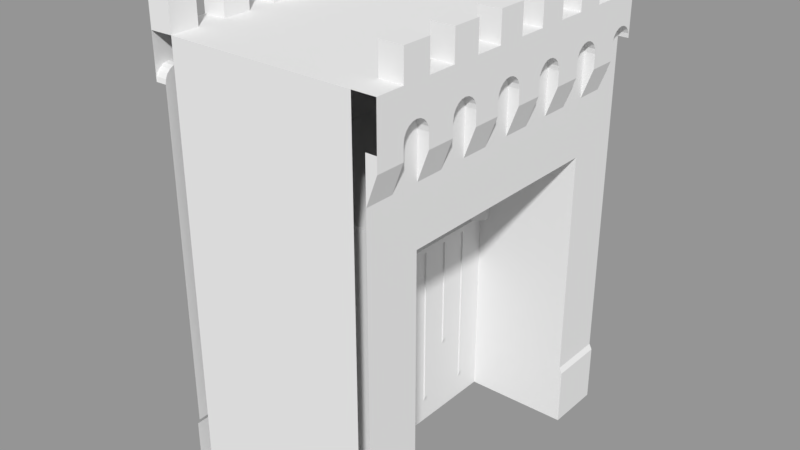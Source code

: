 # Source: Fort_WallDoor.blend  (saved by Blender 2.79.0; exported with 4.5.12 LTS)
import bpy
from mathutils import Matrix  # noqa: F401  (used for matrix-valued properties, if any)

bpy.ops.wm.read_factory_settings(use_empty=True)
scene = bpy.context.scene
scene.name = 'Scene'

# ---- collections
col_collection_1 = bpy.data.collections.new('Collection 1'); scene.collection.children.link(col_collection_1)

# ---- materials (node trees are filled in below, after node groups)
mat_fort_walldoorlm = bpy.data.materials.new('Fort_WallDoorLM')
mat_fort_walldoorlm.alpha_threshold = 0.0
mat_fort_walldoorlm.use_transparent_shadow = False
mat_fort_walldoorlm.roughness = 0.5
mat_fort_wallarchm = bpy.data.materials.new('Fort_WallArchM')
mat_fort_wallarchm.alpha_threshold = 0.0
mat_fort_wallarchm.use_transparent_shadow = False
mat_fort_wallarchm.roughness = 0.5
mat_fort_wallarchm.line_color = (0.0, 0.0, 0.0, 1.0)

# ---- material node trees

# ---- meshes
me_fort_walldoorl_001 = bpy.data.meshes.new('Fort_WallDoorL.001')
me_fort_walldoorl_001.from_pydata([(-0.1, -1.9, -1.192e-07), (-0.1, -1.9, 3.5), (-0.1, 0.1, -1.192e-07), (-0.1, 0.1, 3.5), (0.1, -1.9, -1.192e-07), (0.1, -1.9, 3.5), (0.1, 0.1, -1.192e-07), (0.1, 0.1, 3.5), (0.1, -1.9, 3.412), (0.1, 0.1, 3.412), (-0.1, 0.1, 3.412), (-0.1, -1.9, 3.412), (0.1253, -1.9, 3.5), (0.1253, -1.9, 3.412), (-0.1253, -1.9, 3.412), (-0.1253, -1.9, 3.5), (0.1253, 0.1, 3.5), (0.1253, 0.1, 3.412), (-0.1253, 0.1, 3.5), (-0.1253, 0.1, 3.412), (-0.1, -0.4302, -1.192e-07), (-0.1, -0.9302, -1.192e-07), (-0.1, -1.43, -1.192e-07), (-0.1, -1.43, 3.5), (-0.1, -0.9302, 3.5), (-0.1, -0.4302, 3.5), (0.1, -1.43, -1.192e-07), (0.1, -0.9302, -1.192e-07), (0.1, -0.4302, -1.192e-07), (0.1, -0.4302, 3.5), (0.1, -0.9302, 3.5), (0.1, -1.43, 3.5), (-0.1, -1.43, 3.412), (-0.1, -0.9302, 3.412), (-0.1, -0.4302, 3.412), (0.1, -0.4302, 3.412), (0.1, -0.9302, 3.412), (0.1, -1.43, 3.412), (-0.1253, -1.43, 3.5), (-0.1253, -0.9302, 3.5), (-0.1253, -0.4302, 3.5), (0.1253, -0.4302, 3.5), (0.1253, -0.9302, 3.5), (0.1253, -1.43, 3.5), (-0.1253, -1.43, 3.412), (-0.1253, -0.9302, 3.412), (-0.1253, -0.4302, 3.412), (0.1253, -0.4302, 3.412), (0.1253, -0.9302, 3.412), (0.1253, -1.43, 3.412), (-0.1, -0.3552, 3.5), (0.1, -0.3552, -1.192e-07), (-0.1, -0.3552, 3.412), (-0.1253, -0.3552, 3.5), (-0.1253, -0.3552, 3.412), (-0.1, -0.3552, -1.192e-07), (0.1, -0.3552, 3.5), (0.1, -0.3552, 3.412), (0.1253, -0.3552, 3.5), (0.1253, -0.3552, 3.412), (-0.1, -0.8552, -1.192e-07), (-0.1, -0.8552, 3.5), (0.1, -0.8552, -1.192e-07), (0.1, -0.8552, 3.5), (-0.1, -0.8552, 3.412), (0.1, -0.8552, 3.412), (-0.1253, -0.8552, 3.5), (0.1253, -0.8552, 3.5), (-0.1253, -0.8552, 3.412), (0.1253, -0.8552, 3.412), (-0.1, -1.355, -1.192e-07), (-0.1, -1.355, 3.5), (0.1, -1.355, -1.192e-07), (0.1, -1.355, 3.5), (-0.1, -1.355, 3.412), (0.1, -1.355, 3.412), (-0.1253, -1.355, 3.5), (0.1253, -1.355, 3.5), (-0.1253, -1.355, 3.412), (0.1253, -1.355, 3.412), (-0.1, 0.1, 1.365), (0.1, 0.1, 1.365), (-0.1, -1.9, 1.365), (0.1, -1.9, 1.365), (-0.1, -1.43, 1.365), (-0.1, -0.9302, 1.365), (-0.1, -0.4302, 1.365), (0.1, -0.4302, 1.365), (0.1, -0.9302, 1.365), (0.1, -1.43, 1.365), (0.1, -0.3552, 1.365), (-0.1, -0.3552, 1.365), (0.1, -0.8552, 1.365), (-0.1, -0.8552, 1.365), (0.1, -1.355, 1.365), (-0.1, -1.355, 1.365), (-0.1, 0.1, 0.4094), (0.1, 0.1, 0.4094), (0.1, -1.9, 0.4094), (-0.1, -1.43, 0.4094), (-0.1, -0.9302, 0.4094), (-0.1, -0.4302, 0.4094), (0.1, -0.4302, 0.4094), (0.1, -0.9302, 0.4094), (0.1, -1.43, 0.4094), (0.1, -0.3552, 0.4094), (-0.1, -0.3552, 0.4094), (0.1, -0.8552, 0.4094), (-0.1, -0.8552, 0.4094), (0.1, -1.355, 0.4094), (-0.1, -1.355, 0.4094), (-0.1, -1.9, 0.4094), (-0.1, -1.9, 0.505), (-0.1, 0.1, 0.505), (0.1, 0.1, 0.505), (0.1, -1.9, 0.505), (-0.1, -1.43, 0.505), (-0.1, -0.9302, 0.505), (-0.1, -0.4302, 0.505), (0.1, -0.4302, 0.505), (0.1, -0.9302, 0.505), (0.1, -1.43, 0.505), (0.1, -0.3552, 0.505), (-0.1, -0.3552, 0.505), (0.1, -0.8552, 0.505), (-0.1, -0.8552, 0.505), (0.1, -1.355, 0.505), (-0.1, -1.355, 0.505), (-0.1, -1.9, 1.467), (-0.1, 0.1, 1.467), (0.1, 0.1, 1.467), (0.1, -1.9, 1.467), (-0.1, -1.43, 1.467), (-0.1, -0.9302, 1.467), (-0.1, -0.4302, 1.467), (0.1, -0.4302, 1.467), (0.1, -0.9302, 1.467), (0.1, -1.43, 1.467), (0.1, -0.3552, 1.467), (-0.1, -0.3552, 1.467), (0.1, -0.8552, 1.467), (-0.1, -0.8552, 1.467), (0.1, -1.355, 1.467), (-0.1, -1.355, 1.467), (0.1253, -0.3552, 3.412), (0.1253, -0.4302, 3.412), (0.1253, -0.8552, 3.412), (0.1253, -0.9302, 3.412), (0.1253, -1.355, 3.412), (0.1253, -1.43, 3.412), (-0.1253, -0.4302, 3.412), (-0.1253, -0.3552, 3.412), (-0.1253, -0.9302, 3.412), (-0.1253, -0.8552, 3.412), (-0.1253, -1.43, 3.412), (-0.1253, -1.355, 3.412), (-0.1253, -1.43, 1.467), (-0.1253, -1.43, 1.365), (-0.1253, -0.9302, 1.467), (-0.1, -0.9302, 1.365), (-0.1253, -0.4302, 1.467), (-0.1253, -0.4302, 1.365), (0.1253, -0.4302, 1.467), (0.1253, -0.4302, 1.365), (0.1253, -0.9302, 1.467), (0.1, -0.9302, 1.365), (0.1253, -1.43, 1.467), (0.1253, -1.43, 1.365), (0.1253, -0.3552, 1.467), (0.1253, -0.3552, 1.365), (-0.1253, -0.3552, 1.467), (-0.1253, -0.3552, 1.365), (0.1253, -0.8552, 1.467), (0.1, -0.8552, 1.365), (-0.1253, -0.8552, 1.467), (-0.1, -0.8552, 1.365), (0.1253, -1.355, 1.467), (0.1253, -1.355, 1.365), (-0.1253, -1.355, 1.467), (-0.1253, -1.355, 1.365), (-0.1253, -1.43, 0.505), (-0.1, -1.43, 0.4094), (-0.1253, -0.4302, 0.505), (-0.1, -0.4302, 0.4094), (0.1253, -0.4302, 0.505), (0.1, -0.4302, 0.4094), (0.1253, -1.43, 0.505), (0.1, -1.43, 0.4094), (0.1253, -0.3552, 0.505), (0.1, -0.3552, 0.4094), (-0.1253, -0.3552, 0.505), (-0.1, -0.3552, 0.4094), (0.1253, -1.355, 0.505), (0.1, -1.355, 0.4094), (-0.1253, -1.355, 0.505), (-0.1, -1.355, 0.4094)], [], [(137, 37, 8, 131), (10, 3, 7, 9), (50, 3, 18, 53), (8, 5, 1, 11), (31, 5, 12, 43), (156, 154, 155, 178), (54, 53, 18, 19), (129, 10, 9, 130), (139, 52, 10, 129), (131, 8, 11, 128), (31, 23, 1, 5), (49, 43, 12, 13), (9, 7, 16, 17), (5, 8, 13, 12), (3, 10, 19, 18), (11, 1, 15, 14), (57, 9, 17, 59), (32, 11, 14, 44), (114, 81, 90, 122), (138, 57, 144, 168), (119, 87, 92, 124), (8, 37, 49, 13), (75, 36, 48, 79), (65, 35, 47, 69), (59, 58, 41, 47), (69, 67, 42, 48), (79, 77, 43, 49), (56, 50, 25, 29), (63, 61, 24, 30), (73, 71, 23, 31), (128, 11, 32, 132), (143, 74, 33, 133), (141, 64, 34, 134), (14, 15, 38, 44), (78, 76, 39, 45), (68, 66, 40, 46), (158, 152, 153, 174), (160, 150, 151, 170), (176, 148, 149, 166), (56, 29, 41, 58), (63, 30, 42, 67), (73, 31, 43, 77), (1, 23, 38, 15), (71, 24, 39, 76), (61, 25, 40, 66), (65, 36, 147, 146), (95, 127, 194, 179), (37, 137, 166, 149), (130, 9, 57, 138), (7, 56, 58, 16), (172, 146, 147, 164), (7, 3, 50, 56), (17, 16, 58, 59), (10, 52, 54, 19), (117, 85, 93, 125), (57, 35, 145, 144), (46, 40, 53, 54), (25, 50, 53, 40), (135, 35, 65, 140), (24, 61, 66, 39), (29, 63, 67, 41), (168, 144, 145, 162), (45, 39, 66, 68), (126, 94, 177, 192), (29, 25, 61, 63), (47, 41, 67, 69), (120, 88, 94, 126), (34, 64, 68, 46), (136, 36, 75, 142), (23, 71, 76, 38), (30, 73, 77, 42), (182, 161, 171, 190), (44, 38, 76, 78), (36, 136, 164, 147), (30, 24, 71, 73), (48, 42, 77, 79), (35, 135, 162, 145), (33, 74, 78, 45), (134, 34, 150, 160), (124, 92, 88, 120), (88, 92, 173, 165), (125, 93, 86, 118), (127, 95, 85, 117), (112, 82, 84, 116), (115, 83, 82, 112), (123, 91, 80, 113), (113, 80, 81, 114), (121, 89, 83, 115), (26, 104, 98, 4), (2, 96, 97, 6), (55, 106, 96, 2), (4, 98, 111, 0), (0, 111, 99, 22), (70, 110, 100, 21), (60, 108, 101, 20), (51, 105, 102, 28), (62, 107, 103, 27), (72, 109, 104, 26), (22, 99, 110, 70), (27, 103, 109, 72), (21, 100, 108, 60), (28, 102, 107, 62), (20, 101, 106, 55), (6, 97, 105, 51), (104, 121, 115, 98), (96, 113, 114, 97), (106, 123, 113, 96), (98, 115, 112, 111), (111, 112, 116, 99), (110, 127, 117, 100), (108, 125, 118, 101), (91, 123, 190, 171), (107, 124, 120, 103), (133, 33, 152, 158), (122, 90, 169, 188), (103, 120, 126, 109), (100, 117, 125, 108), (102, 119, 124, 107), (132, 32, 154, 156), (97, 114, 122, 105), (34, 52, 151, 150), (88, 136, 142, 94), (89, 121, 186, 167), (87, 135, 140, 92), (127, 110, 195, 194), (81, 130, 138, 90), (109, 126, 192, 193), (87, 119, 184, 163), (93, 85, 159, 175), (93, 141, 134, 86), (95, 143, 133, 85), (82, 128, 132, 84), (83, 131, 128, 82), (91, 139, 129, 80), (80, 129, 130, 81), (89, 137, 131, 83), (180, 157, 179, 194), (192, 177, 167, 186), (188, 169, 163, 184), (189, 188, 184, 185), (193, 192, 186, 187), (181, 180, 194, 195), (183, 182, 190, 191), (157, 156, 178, 179), (159, 158, 174, 175), (161, 160, 170, 171), (177, 176, 166, 167), (173, 172, 164, 165), (169, 168, 162, 163), (75, 37, 149, 148), (52, 139, 170, 151), (102, 105, 189, 185), (140, 65, 146, 172), (84, 132, 156, 157), (64, 141, 174, 153), (104, 109, 193, 187), (85, 133, 158, 159), (142, 75, 148, 176), (110, 99, 181, 195), (86, 134, 160, 161), (74, 143, 178, 155), (135, 87, 163, 162), (136, 88, 165, 164), (99, 116, 180, 181), (137, 89, 167, 166), (106, 101, 183, 191), (90, 138, 168, 169), (32, 74, 155, 154), (101, 118, 182, 183), (139, 91, 171, 170), (119, 102, 185, 184), (92, 140, 172, 173), (141, 93, 175, 174), (121, 104, 187, 186), (94, 142, 176, 177), (105, 122, 188, 189), (143, 95, 179, 178), (116, 84, 157, 180), (123, 106, 191, 190), (33, 64, 153, 152), (118, 86, 161, 182)])
me_fort_walldoorl_001.materials.append(mat_fort_walldoorlm)
me_fort_walldoorl_001.use_remesh_preserve_volume = False
me_fort_walldoorl_001.use_remesh_preserve_attributes = False
me_fort_walldoorl_001.use_mirror_vertex_groups = False
me_fort_walldoorl_001.update()
me_fort_walldoorl = bpy.data.meshes.new('Fort_WallDoorL')
me_fort_walldoorl.from_pydata([(-0.1, -1.9, -1.192e-07), (-0.1, -1.9, 3.5), (-0.1, 0.1, -1.192e-07), (-0.1, 0.1, 3.5), (0.1, -1.9, -1.192e-07), (0.1, -1.9, 3.5), (0.1, 0.1, -1.192e-07), (0.1, 0.1, 3.5), (0.1, -1.9, 3.412), (0.1, 0.1, 3.412), (-0.1, 0.1, 3.412), (-0.1, -1.9, 3.412), (0.1253, -1.9, 3.5), (0.1253, -1.9, 3.412), (-0.1253, -1.9, 3.412), (-0.1253, -1.9, 3.5), (0.1253, 0.1, 3.5), (0.1253, 0.1, 3.412), (-0.1253, 0.1, 3.5), (-0.1253, 0.1, 3.412), (-0.1, -0.4302, -1.192e-07), (-0.1, -0.9302, -1.192e-07), (-0.1, -1.43, -1.192e-07), (-0.1, -1.43, 3.5), (-0.1, -0.9302, 3.5), (-0.1, -0.4302, 3.5), (0.1, -1.43, -1.192e-07), (0.1, -0.9302, -1.192e-07), (0.1, -0.4302, -1.192e-07), (0.1, -0.4302, 3.5), (0.1, -0.9302, 3.5), (0.1, -1.43, 3.5), (-0.1, -1.43, 3.412), (-0.1, -0.9302, 3.412), (-0.1, -0.4302, 3.412), (0.1, -0.4302, 3.412), (0.1, -0.9302, 3.412), (0.1, -1.43, 3.412), (-0.1253, -1.43, 3.5), (-0.1253, -0.9302, 3.5), (-0.1253, -0.4302, 3.5), (0.1253, -0.4302, 3.5), (0.1253, -0.9302, 3.5), (0.1253, -1.43, 3.5), (-0.1253, -1.43, 3.412), (-0.1253, -0.9302, 3.412), (-0.1253, -0.4302, 3.412), (0.1253, -0.4302, 3.412), (0.1253, -0.9302, 3.412), (0.1253, -1.43, 3.412), (-0.1, -0.3552, 3.5), (0.1, -0.3552, -1.192e-07), (-0.1, -0.3552, 3.412), (-0.1253, -0.3552, 3.5), (-0.1253, -0.3552, 3.412), (-0.1, -0.3552, -1.192e-07), (0.1, -0.3552, 3.5), (0.1, -0.3552, 3.412), (0.1253, -0.3552, 3.5), (0.1253, -0.3552, 3.412), (-0.1, -0.8552, -1.192e-07), (-0.1, -0.8552, 3.5), (0.1, -0.8552, -1.192e-07), (0.1, -0.8552, 3.5), (-0.1, -0.8552, 3.412), (0.1, -0.8552, 3.412), (-0.1253, -0.8552, 3.5), (0.1253, -0.8552, 3.5), (-0.1253, -0.8552, 3.412), (0.1253, -0.8552, 3.412), (-0.1, -1.355, -1.192e-07), (-0.1, -1.355, 3.5), (0.1, -1.355, -1.192e-07), (0.1, -1.355, 3.5), (-0.1, -1.355, 3.412), (0.1, -1.355, 3.412), (-0.1253, -1.355, 3.5), (0.1253, -1.355, 3.5), (-0.1253, -1.355, 3.412), (0.1253, -1.355, 3.412), (-0.1, 0.1, 1.365), (0.1, 0.1, 1.365), (-0.1, -1.9, 1.365), (0.1, -1.9, 1.365), (-0.1, -1.43, 1.365), (-0.1, -0.9302, 1.365), (-0.1, -0.4302, 1.365), (0.1, -0.4302, 1.365), (0.1, -0.9302, 1.365), (0.1, -1.43, 1.365), (0.1, -0.3552, 1.365), (-0.1, -0.3552, 1.365), (0.1, -0.8552, 1.365), (-0.1, -0.8552, 1.365), (0.1, -1.355, 1.365), (-0.1, -1.355, 1.365), (-0.1, 0.1, 0.4094), (0.1, 0.1, 0.4094), (0.1, -1.9, 0.4094), (-0.1, -1.43, 0.4094), (-0.1, -0.9302, 0.4094), (-0.1, -0.4302, 0.4094), (0.1, -0.4302, 0.4094), (0.1, -0.9302, 0.4094), (0.1, -1.43, 0.4094), (0.1, -0.3552, 0.4094), (-0.1, -0.3552, 0.4094), (0.1, -0.8552, 0.4094), (-0.1, -0.8552, 0.4094), (0.1, -1.355, 0.4094), (-0.1, -1.355, 0.4094), (-0.1, -1.9, 0.4094), (-0.1, -1.9, 0.505), (-0.1, 0.1, 0.505), (0.1, 0.1, 0.505), (0.1, -1.9, 0.505), (-0.1, -1.43, 0.505), (-0.1, -0.9302, 0.505), (-0.1, -0.4302, 0.505), (0.1, -0.4302, 0.505), (0.1, -0.9302, 0.505), (0.1, -1.43, 0.505), (0.1, -0.3552, 0.505), (-0.1, -0.3552, 0.505), (0.1, -0.8552, 0.505), (-0.1, -0.8552, 0.505), (0.1, -1.355, 0.505), (-0.1, -1.355, 0.505), (-0.1, -1.9, 1.467), (-0.1, 0.1, 1.467), (0.1, 0.1, 1.467), (0.1, -1.9, 1.467), (-0.1, -1.43, 1.467), (-0.1, -0.9302, 1.467), (-0.1, -0.4302, 1.467), (0.1, -0.4302, 1.467), (0.1, -0.9302, 1.467), (0.1, -1.43, 1.467), (0.1, -0.3552, 1.467), (-0.1, -0.3552, 1.467), (0.1, -0.8552, 1.467), (-0.1, -0.8552, 1.467), (0.1, -1.355, 1.467), (-0.1, -1.355, 1.467), (0.1253, -0.3552, 3.412), (0.1253, -0.4302, 3.412), (0.1253, -0.8552, 3.412), (0.1253, -0.9302, 3.412), (0.1253, -1.355, 3.412), (0.1253, -1.43, 3.412), (-0.1253, -0.4302, 3.412), (-0.1253, -0.3552, 3.412), (-0.1253, -0.9302, 3.412), (-0.1253, -0.8552, 3.412), (-0.1253, -1.43, 3.412), (-0.1253, -1.355, 3.412), (-0.1253, -1.43, 1.467), (-0.1253, -1.43, 1.365), (-0.1253, -0.9302, 1.467), (-0.1, -0.9302, 1.365), (-0.1253, -0.4302, 1.467), (-0.1253, -0.4302, 1.365), (0.1253, -0.4302, 1.467), (0.1253, -0.4302, 1.365), (0.1253, -0.9302, 1.467), (0.1, -0.9302, 1.365), (0.1253, -1.43, 1.467), (0.1253, -1.43, 1.365), (0.1253, -0.3552, 1.467), (0.1253, -0.3552, 1.365), (-0.1253, -0.3552, 1.467), (-0.1253, -0.3552, 1.365), (0.1253, -0.8552, 1.467), (0.1, -0.8552, 1.365), (-0.1253, -0.8552, 1.467), (-0.1, -0.8552, 1.365), (0.1253, -1.355, 1.467), (0.1253, -1.355, 1.365), (-0.1253, -1.355, 1.467), (-0.1253, -1.355, 1.365), (-0.1253, -1.43, 0.505), (-0.1, -1.43, 0.4094), (-0.1253, -0.4302, 0.505), (-0.1, -0.4302, 0.4094), (0.1253, -0.4302, 0.505), (0.1, -0.4302, 0.4094), (0.1253, -1.43, 0.505), (0.1, -1.43, 0.4094), (0.1253, -0.3552, 0.505), (0.1, -0.3552, 0.4094), (-0.1253, -0.3552, 0.505), (-0.1, -0.3552, 0.4094), (0.1253, -1.355, 0.505), (0.1, -1.355, 0.4094), (-0.1253, -1.355, 0.505), (-0.1, -1.355, 0.4094)], [], [(137, 37, 8, 131), (10, 3, 7, 9), (50, 3, 18, 53), (8, 5, 1, 11), (31, 5, 12, 43), (156, 154, 155, 178), (54, 53, 18, 19), (129, 10, 9, 130), (139, 52, 10, 129), (131, 8, 11, 128), (31, 23, 1, 5), (49, 43, 12, 13), (9, 7, 16, 17), (5, 8, 13, 12), (3, 10, 19, 18), (11, 1, 15, 14), (57, 9, 17, 59), (32, 11, 14, 44), (114, 81, 90, 122), (138, 57, 144, 168), (119, 87, 92, 124), (8, 37, 49, 13), (75, 36, 48, 79), (65, 35, 47, 69), (59, 58, 41, 47), (69, 67, 42, 48), (79, 77, 43, 49), (56, 50, 25, 29), (63, 61, 24, 30), (73, 71, 23, 31), (128, 11, 32, 132), (143, 74, 33, 133), (141, 64, 34, 134), (14, 15, 38, 44), (78, 76, 39, 45), (68, 66, 40, 46), (158, 152, 153, 174), (160, 150, 151, 170), (176, 148, 149, 166), (56, 29, 41, 58), (63, 30, 42, 67), (73, 31, 43, 77), (1, 23, 38, 15), (71, 24, 39, 76), (61, 25, 40, 66), (65, 36, 147, 146), (95, 127, 194, 179), (37, 137, 166, 149), (130, 9, 57, 138), (7, 56, 58, 16), (172, 146, 147, 164), (7, 3, 50, 56), (17, 16, 58, 59), (10, 52, 54, 19), (117, 85, 93, 125), (57, 35, 145, 144), (46, 40, 53, 54), (25, 50, 53, 40), (135, 35, 65, 140), (24, 61, 66, 39), (29, 63, 67, 41), (168, 144, 145, 162), (45, 39, 66, 68), (126, 94, 177, 192), (29, 25, 61, 63), (47, 41, 67, 69), (120, 88, 94, 126), (34, 64, 68, 46), (136, 36, 75, 142), (23, 71, 76, 38), (30, 73, 77, 42), (182, 161, 171, 190), (44, 38, 76, 78), (36, 136, 164, 147), (30, 24, 71, 73), (48, 42, 77, 79), (35, 135, 162, 145), (33, 74, 78, 45), (134, 34, 150, 160), (124, 92, 88, 120), (88, 92, 173, 165), (125, 93, 86, 118), (127, 95, 85, 117), (112, 82, 84, 116), (115, 83, 82, 112), (123, 91, 80, 113), (113, 80, 81, 114), (121, 89, 83, 115), (26, 104, 98, 4), (2, 96, 97, 6), (55, 106, 96, 2), (4, 98, 111, 0), (0, 111, 99, 22), (70, 110, 100, 21), (60, 108, 101, 20), (51, 105, 102, 28), (62, 107, 103, 27), (72, 109, 104, 26), (22, 99, 110, 70), (27, 103, 109, 72), (21, 100, 108, 60), (28, 102, 107, 62), (20, 101, 106, 55), (6, 97, 105, 51), (104, 121, 115, 98), (96, 113, 114, 97), (106, 123, 113, 96), (98, 115, 112, 111), (111, 112, 116, 99), (110, 127, 117, 100), (108, 125, 118, 101), (91, 123, 190, 171), (107, 124, 120, 103), (133, 33, 152, 158), (122, 90, 169, 188), (103, 120, 126, 109), (100, 117, 125, 108), (102, 119, 124, 107), (132, 32, 154, 156), (97, 114, 122, 105), (34, 52, 151, 150), (88, 136, 142, 94), (89, 121, 186, 167), (87, 135, 140, 92), (127, 110, 195, 194), (81, 130, 138, 90), (109, 126, 192, 193), (87, 119, 184, 163), (93, 85, 159, 175), (93, 141, 134, 86), (95, 143, 133, 85), (82, 128, 132, 84), (83, 131, 128, 82), (91, 139, 129, 80), (80, 129, 130, 81), (89, 137, 131, 83), (180, 157, 179, 194), (192, 177, 167, 186), (188, 169, 163, 184), (189, 188, 184, 185), (193, 192, 186, 187), (181, 180, 194, 195), (183, 182, 190, 191), (157, 156, 178, 179), (159, 158, 174, 175), (161, 160, 170, 171), (177, 176, 166, 167), (173, 172, 164, 165), (169, 168, 162, 163), (75, 37, 149, 148), (52, 139, 170, 151), (102, 105, 189, 185), (140, 65, 146, 172), (84, 132, 156, 157), (64, 141, 174, 153), (104, 109, 193, 187), (85, 133, 158, 159), (142, 75, 148, 176), (110, 99, 181, 195), (86, 134, 160, 161), (74, 143, 178, 155), (135, 87, 163, 162), (136, 88, 165, 164), (99, 116, 180, 181), (137, 89, 167, 166), (106, 101, 183, 191), (90, 138, 168, 169), (32, 74, 155, 154), (101, 118, 182, 183), (139, 91, 171, 170), (119, 102, 185, 184), (92, 140, 172, 173), (141, 93, 175, 174), (121, 104, 187, 186), (94, 142, 176, 177), (105, 122, 188, 189), (143, 95, 179, 178), (116, 84, 157, 180), (123, 106, 191, 190), (33, 64, 153, 152), (118, 86, 161, 182)])
me_fort_walldoorl.materials.append(mat_fort_walldoorlm)
me_fort_walldoorl.use_remesh_preserve_volume = False
me_fort_walldoorl.use_remesh_preserve_attributes = False
me_fort_walldoorl.use_mirror_vertex_groups = False
me_fort_walldoorl.update()
me_fort_wallarch = bpy.data.meshes.new('Fort_WallArch')
me_fort_wallarch.from_pydata([(1.956, -2.0, 0.0), (1.956, -3.0, 0.0), (1.692, -2.5, 7.6), (1.692, -2.0, 8.1), (1.956, -2.0, 1.0), (1.956, -3.0, 1.0), (1.906, -2.0, 1.1), (1.906, -3.0, 1.1), (-1.975, 2.247, 6.993), (1.906, -3.0, 6.1), (1.956, -2.5, 0.0), (1.692, -2.0, 7.6), (1.956, -2.5, 1.0), (1.906, -2.5, 1.1), (1.906, -2.5, 6.1), (1.906, -2.5, 6.6), (1.906, -3.0, 6.6), (-2.153, 1.99, 6.85), (2.092, -2.5, 6.6), (2.092, -3.0, 6.6), (2.092, -2.5, 7.1), (2.092, -3.0, 7.1), (1.906, -3.0, 6.85), (2.092, -3.0, 6.85), (-1.966, 1.997, 6.85), (1.906, -2.5, 6.85), (2.092, -2.5, 6.85), (1.692, -2.5, 8.1), (1.906, -1.999, 6.85), (2.092, -1.999, 6.85), (1.906, -2.249, 6.993), (1.906, -2.499, 6.85), (2.092, -2.499, 6.85), (1.906, -2.487, 6.927), (2.092, -2.487, 6.927), (1.906, -2.451, 6.997), (2.092, -2.451, 6.997), (1.906, -2.396, 7.052), (2.092, -2.396, 7.052), (1.906, -2.326, 7.088), (2.092, -2.326, 7.088), (1.906, -2.249, 7.1), (2.092, -2.249, 7.1), (1.906, -2.172, 7.088), (2.092, -2.172, 7.088), (1.906, -2.102, 7.052), (2.092, -2.102, 7.052), (1.906, -2.047, 6.997), (2.092, -2.047, 6.997), (1.906, -2.011, 6.927), (2.092, -2.011, 6.927), (-1.771, 2.504, 8.1), (-2.17, 2.49, 6.85), (2.092, -2.5, 7.6), (2.092, -3.0, 7.6), (2.092, -2.0, 8.1), (2.092, -2.5, 8.1), (1.906, 0.5003, 6.1), (1.692, 1.0, 8.1), (1.692, 0.5003, 7.6), (1.692, 1.0, 7.6), (1.906, 0.0002661, 6.1), (-1.984, 2.497, 6.85), (1.692, -1.5, 7.6), (1.692, -0.9997, 8.1), (-2.188, 2.99, 6.85), (1.906, -2.0, 6.1), (1.692, -0.9997, 7.6), (1.906, -1.5, 6.1), (1.906, -1.5, 6.6), (1.906, -2.0, 6.6), (-2.001, 2.997, 6.85), (2.092, -1.5, 6.6), (2.092, -2.0, 6.6), (2.092, -1.5, 7.1), (2.092, -2.0, 7.1), (1.906, -2.0, 6.85), (2.092, -2.0, 6.85), (-2.188, 2.99, 7.1), (1.906, -1.5, 6.85), (2.092, -1.5, 6.85), (1.692, -1.5, 8.1), (1.906, -0.9992, 6.85), (2.092, -0.9992, 6.85), (1.906, -1.249, 6.993), (1.906, -1.499, 6.85), (2.092, -1.499, 6.85), (1.906, -1.487, 6.927), (2.092, -1.487, 6.927), (1.906, -1.451, 6.997), (2.092, -1.451, 6.997), (1.906, -1.396, 7.052), (2.092, -1.396, 7.052), (1.906, -1.326, 7.088), (2.092, -1.326, 7.088), (1.906, -1.249, 7.1), (2.092, -1.249, 7.1), (1.906, -1.172, 7.088), (2.092, -1.172, 7.088), (1.906, -1.102, 7.052), (2.092, -1.102, 7.052), (1.906, -1.047, 6.997), (2.092, -1.047, 6.997), (1.906, -1.011, 6.927), (2.092, -1.011, 6.927), (2.092, -0.9997, 7.1), (2.092, -0.9997, 7.6), (2.092, -1.5, 7.6), (2.092, -2.0, 7.6), (2.092, -0.9997, 8.1), (2.092, -1.5, 8.1), (1.692, -0.4997, 7.6), (1.692, 0.0002661, 8.1), (-2.17, 2.49, 7.1), (1.906, -0.9997, 6.1), (1.692, 0.0002661, 7.6), (1.906, -0.4997, 6.1), (1.906, -0.4997, 6.6), (1.906, -0.9997, 6.6), (-2.188, 2.99, 6.6), (2.092, -0.4997, 6.6), (2.092, -0.9997, 6.6), (2.092, -0.4997, 7.1), (-2.17, 2.49, 6.6), (1.906, -0.9997, 6.85), (2.092, -0.9997, 6.85), (-2.001, 2.997, 6.6), (1.906, -0.4997, 6.85), (2.092, -0.4997, 6.85), (1.692, -0.4997, 8.1), (1.906, 0.0007856, 6.85), (2.092, 0.0007856, 6.85), (1.906, -0.2492, 6.993), (1.906, -0.4992, 6.85), (2.092, -0.4992, 6.85), (1.906, -0.487, 6.927), (2.092, -0.487, 6.927), (1.906, -0.4515, 6.997), (2.092, -0.4515, 6.997), (1.906, -0.3962, 7.052), (2.092, -0.3962, 7.052), (1.906, -0.3265, 7.088), (2.092, -0.3265, 7.088), (1.906, -0.2492, 7.1), (2.092, -0.2492, 7.1), (1.906, -0.172, 7.088), (2.092, -0.172, 7.088), (1.906, -0.1023, 7.052), (2.092, -0.1023, 7.052), (1.906, -0.04696, 6.997), (2.092, -0.04696, 6.997), (1.906, -0.01145, 6.927), (2.092, -0.01145, 6.927), (2.092, 0.0002661, 7.1), (-1.984, 2.497, 6.6), (2.092, -0.4997, 7.6), (-1.984, 2.497, 6.1), (2.092, 0.0002661, 8.1), (2.092, -0.4997, 8.1), (1.906, 0.5003, 6.6), (1.906, 0.0002661, 6.6), (-1.984, 2.497, 1.1), (2.092, 0.5003, 6.6), (2.092, 0.0002661, 6.6), (2.092, 0.5003, 7.1), (-2.034, 2.495, 1.0), (1.906, 0.0002661, 6.85), (2.092, 0.0002661, 6.85), (-1.753, 2.005, 7.6), (1.906, 0.5003, 6.85), (2.092, 0.5003, 6.85), (1.692, 0.5003, 8.1), (1.906, 1.001, 6.85), (2.092, 1.001, 6.85), (1.906, 0.7508, 6.993), (1.906, 0.5008, 6.85), (2.092, 0.5008, 6.85), (1.906, 0.513, 6.927), (2.092, 0.513, 6.927), (1.906, 0.5485, 6.997), (2.092, 0.5485, 6.997), (1.906, 0.6038, 7.052), (2.092, 0.6038, 7.052), (1.906, 0.6735, 7.088), (2.092, 0.6735, 7.088), (1.906, 0.7508, 7.1), (2.092, 0.7508, 7.1), (1.906, 0.828, 7.088), (2.092, 0.828, 7.088), (1.906, 0.8977, 7.052), (2.092, 0.8977, 7.052), (1.906, 0.953, 6.997), (2.092, 0.953, 6.997), (1.906, 0.9885, 6.927), (2.092, 0.9885, 6.927), (-2.034, 2.495, 0.0), (-2.001, 2.997, 6.1), (2.092, 0.5003, 7.6), (2.092, 0.0002661, 7.6), (2.092, 1.0, 8.1), (2.092, 0.5003, 8.1), (1.692, 1.5, 7.6), (1.692, 2.0, 8.1), (-2.001, 2.997, 1.1), (1.906, 1.0, 6.1), (1.692, 2.0, 7.6), (1.906, 1.5, 6.1), (1.906, 1.5, 6.6), (1.906, 1.0, 6.6), (-1.966, 1.997, 1.1), (2.092, 1.5, 6.6), (2.092, 1.0, 6.6), (2.092, 1.5, 7.1), (2.092, 1.0, 7.1), (1.906, 1.0, 6.85), (2.092, 1.0, 6.85), (-2.051, 2.995, 1.0), (1.906, 1.5, 6.85), (2.092, 1.5, 6.85), (1.692, 1.5, 8.1), (1.906, 2.001, 6.85), (2.092, 2.001, 6.85), (1.906, 1.751, 6.993), (1.906, 1.501, 6.85), (2.092, 1.501, 6.85), (1.906, 1.513, 6.927), (2.092, 1.513, 6.927), (1.906, 1.549, 6.997), (2.092, 1.549, 6.997), (1.906, 1.604, 7.052), (2.092, 1.604, 7.052), (1.906, 1.674, 7.088), (2.092, 1.674, 7.088), (1.906, 1.751, 7.1), (2.092, 1.751, 7.1), (1.906, 1.828, 7.088), (2.092, 1.828, 7.088), (1.906, 1.898, 7.052), (2.092, 1.898, 7.052), (1.906, 1.953, 6.997), (2.092, 1.953, 6.997), (1.906, 1.989, 6.927), (2.092, 1.989, 6.927), (-2.016, 1.995, 1.0), (2.092, 2.0, 7.6), (2.092, 1.5, 7.6), (2.092, 1.0, 7.6), (2.092, 2.0, 8.1), (2.092, 1.5, 8.1), (1.692, 2.5, 7.6), (1.692, 3.0, 8.1), (1.906, 3.0, 6.1), (1.906, 2.0, 6.1), (1.692, 3.0, 7.6), (1.906, 2.5, 6.1), (1.906, 2.5, 6.6), (1.906, 2.0, 6.6), (1.906, 3.0, 6.6), (2.092, 2.5, 6.6), (2.092, 2.0, 6.6), (2.092, 2.5, 7.1), (2.092, 2.0, 7.1), (1.906, 2.0, 6.85), (2.092, 2.0, 6.85), (1.906, 3.0, 6.85), (1.906, 2.5, 6.85), (2.092, 2.5, 6.85), (1.692, 2.5, 8.1), (1.906, 3.001, 6.85), (2.092, 3.001, 6.85), (1.906, 2.751, 6.993), (1.906, 2.501, 6.85), (2.092, 2.501, 6.85), (1.906, 2.513, 6.927), (2.092, 2.513, 6.927), (1.906, 2.549, 6.997), (2.092, 2.549, 6.997), (1.906, 2.604, 7.052), (2.092, 2.604, 7.052), (1.906, 2.674, 7.088), (2.092, 2.674, 7.088), (1.906, 2.751, 7.1), (2.092, 2.751, 7.1), (1.906, 2.828, 7.088), (2.092, 2.828, 7.088), (1.906, 2.898, 7.052), (2.092, 2.898, 7.052), (1.906, 2.953, 6.997), (2.092, 2.953, 6.997), (1.906, 2.989, 6.927), (2.092, 2.989, 6.927), (2.092, 3.0, 7.1), (2.092, 3.0, 7.6), (2.092, 2.5, 7.6), (-1.753, 2.005, 8.1), (2.092, 3.0, 8.1), (2.092, 2.5, 8.1), (1.956, 3.0, 0.0), (1.956, 2.0, 0.0), (1.956, 3.0, 1.0), (1.956, 2.0, 1.0), (1.906, 3.0, 1.1), (1.906, 2.0, 1.1), (-1.771, 2.504, 7.6), (-2.051, 2.995, 0.0), (1.956, 2.5, 0.0), (1.956, 2.5, 1.0), (1.906, 2.5, 1.1), (-2.016, 1.995, 0.0), (-1.984, 2.496, 6.85), (-2.17, 2.49, 6.85), (-1.983, 2.484, 6.927), (-2.17, 2.478, 6.927), (-1.982, 2.449, 6.997), (-2.169, 2.442, 6.997), (-1.98, 2.393, 7.052), (-2.167, 2.387, 7.052), (-1.978, 2.324, 7.088), (-2.164, 2.317, 7.088), (-1.975, 2.247, 7.1), (-2.162, 2.24, 7.1), (-1.972, 2.169, 7.088), (-2.159, 2.163, 7.088), (-1.97, 2.1, 7.052), (-2.156, 2.093, 7.052), (-1.968, 2.044, 6.997), (-2.154, 2.038, 6.997), (-1.967, 2.009, 6.927), (-2.153, 2.002, 6.927), (-2.17, 2.49, 7.6), (-2.188, 2.99, 7.6), (-2.153, 1.991, 8.1), (-2.17, 2.49, 8.1), (-1.879, -0.5013, 6.1), (-1.648, -0.9935, 8.1), (-1.666, -0.4938, 7.6), (-1.648, -0.9935, 7.6), (-1.896, -0.001561, 6.1), (-1.736, 1.505, 7.6), (-1.718, 1.005, 8.1), (-1.966, 1.997, 6.1), (-1.718, 1.005, 7.6), (-1.949, 1.498, 6.1), (-1.949, 1.498, 6.6), (-1.966, 1.997, 6.6), (-2.135, 1.491, 6.6), (-2.153, 1.991, 6.6), (-2.135, 1.491, 7.1), (-2.153, 1.991, 7.1), (-1.966, 1.997, 6.85), (-2.153, 1.991, 6.85), (-1.949, 1.498, 6.85), (-2.135, 1.491, 6.85), (-1.736, 1.505, 8.1), (-1.931, 0.9973, 6.85), (-2.118, 0.9908, 6.85), (-1.94, 1.247, 6.993), (-1.949, 1.497, 6.85), (-2.135, 1.49, 6.85), (-1.948, 1.485, 6.927), (-2.135, 1.478, 6.927), (-1.947, 1.449, 6.997), (-2.134, 1.443, 6.997), (-1.945, 1.394, 7.052), (-2.132, 1.387, 7.052), (-1.943, 1.324, 7.088), (-2.129, 1.318, 7.088), (-1.94, 1.247, 7.1), (-2.127, 1.241, 7.1), (-1.937, 1.17, 7.088), (-2.124, 1.163, 7.088), (-1.935, 1.1, 7.052), (-2.121, 1.094, 7.052), (-1.933, 1.045, 6.997), (-2.12, 1.039, 6.997), (-1.932, 1.01, 6.927), (-2.118, 1.003, 6.927), (-2.118, 0.9913, 7.1), (-2.118, 0.9913, 7.6), (-2.135, 1.491, 7.6), (-2.153, 1.991, 7.6), (-2.118, 0.9913, 8.1), (-2.135, 1.491, 8.1), (-1.701, 0.5056, 7.6), (-1.683, 0.005879, 8.1), (-1.931, 0.9978, 6.1), (-1.683, 0.005879, 7.6), (-1.914, 0.4981, 6.1), (-1.914, 0.4981, 6.6), (-1.931, 0.9978, 6.6), (-2.1, 0.4916, 6.6), (-2.118, 0.9913, 6.6), (-2.1, 0.4916, 7.1), (-1.931, 0.9978, 6.85), (-2.118, 0.9913, 6.85), (-1.914, 0.4981, 6.85), (-2.1, 0.4916, 6.85), (-1.701, 0.5056, 8.1), (-1.896, -0.002081, 6.85), (-2.083, -0.008599, 6.85), (-1.905, 0.2478, 6.993), (-1.914, 0.4976, 6.85), (-2.1, 0.4911, 6.85), (-1.913, 0.4854, 6.927), (-2.1, 0.4789, 6.927), (-1.912, 0.4499, 6.997), (-2.099, 0.4434, 6.997), (-1.91, 0.3946, 7.052), (-2.097, 0.3881, 7.052), (-1.908, 0.325, 7.088), (-2.094, 0.3185, 7.088), (-1.905, 0.2478, 7.1), (-2.092, 0.2412, 7.1), (-1.902, 0.1706, 7.088), (-2.089, 0.164, 7.088), (-1.9, 0.1009, 7.052), (-2.087, 0.09439, 7.052), (-1.898, 0.04564, 6.997), (-2.085, 0.03912, 6.997), (-1.897, 0.01015, 6.927), (-2.083, 0.003629, 6.927), (-2.083, -0.00808, 7.1), (-2.1, 0.4916, 7.6), (-2.083, -0.00808, 8.1), (-2.1, 0.4916, 8.1), (-1.879, -0.5013, 6.6), (-1.896, -0.001561, 6.6), (-2.066, -0.5078, 6.6), (-2.083, -0.00808, 6.6), (-2.066, -0.5078, 7.1), (-1.896, -0.001561, 6.85), (-2.083, -0.00808, 6.85), (-1.879, -0.5013, 6.85), (-2.066, -0.5078, 6.85), (-1.666, -0.4938, 8.1), (-1.861, -1.001, 6.85), (-2.048, -1.008, 6.85), (-1.87, -0.7516, 6.993), (-1.879, -0.5018, 6.85), (-2.066, -0.5083, 6.85), (-1.878, -0.514, 6.927), (-2.065, -0.5205, 6.927), (-1.877, -0.5495, 6.997), (-2.064, -0.556, 6.997), (-1.875, -0.6048, 7.052), (-2.062, -0.6113, 7.052), (-1.873, -0.6744, 7.088), (-2.06, -0.6809, 7.088), (-1.87, -0.7516, 7.1), (-2.057, -0.7581, 7.1), (-1.867, -0.8288, 7.088), (-2.054, -0.8353, 7.088), (-1.865, -0.8985, 7.052), (-2.052, -0.905, 7.052), (-1.863, -0.9538, 6.997), (-2.05, -0.9603, 6.997), (-1.862, -0.9892, 6.927), (-2.049, -0.9958, 6.927), (-2.066, -0.5078, 7.6), (-2.083, -0.00808, 7.6), (-2.048, -1.007, 8.1), (-2.066, -0.5078, 8.1), (-1.631, -1.493, 7.6), (-1.613, -1.993, 8.1), (-1.861, -1.001, 6.1), (-1.613, -1.993, 7.6), (-1.844, -1.501, 6.1), (-1.844, -1.501, 6.6), (-1.861, -1.001, 6.6), (-2.031, -1.507, 6.6), (-2.048, -1.007, 6.6), (-2.031, -1.507, 7.1), (-2.048, -1.007, 7.1), (-1.861, -1.001, 6.85), (-2.048, -1.007, 6.85), (-1.844, -1.501, 6.85), (-2.031, -1.507, 6.85), (-1.631, -1.493, 8.1), (-1.827, -2.001, 6.85), (-2.013, -2.007, 6.85), (-1.835, -1.751, 6.993), (-1.844, -1.501, 6.85), (-2.031, -1.508, 6.85), (-1.844, -1.513, 6.927), (-2.03, -1.52, 6.927), (-1.842, -1.549, 6.997), (-2.029, -1.555, 6.997), (-1.84, -1.604, 7.052), (-2.027, -1.611, 7.052), (-1.838, -1.674, 7.088), (-2.025, -1.68, 7.088), (-1.835, -1.751, 7.1), (-2.022, -1.758, 7.1), (-1.833, -1.828, 7.088), (-2.019, -1.835, 7.088), (-1.83, -1.898, 7.052), (-2.017, -1.904, 7.052), (-1.828, -1.953, 6.997), (-2.015, -1.96, 6.997), (-1.827, -1.989, 6.927), (-2.014, -1.995, 6.927), (-2.013, -2.007, 7.6), (-2.031, -1.507, 7.6), (-2.048, -1.007, 7.6), (-2.013, -2.007, 8.1), (-2.031, -1.507, 8.1), (-1.596, -2.493, 7.6), (-1.579, -2.992, 8.1), (-1.792, -3.0, 6.1), (-1.827, -2.0, 6.1), (-1.579, -2.992, 7.6), (-1.809, -2.5, 6.1), (-1.809, -2.5, 6.6), (-1.827, -2.0, 6.6), (-1.792, -3.0, 6.6), (-1.996, -2.507, 6.6), (-2.013, -2.007, 6.6), (-1.996, -2.507, 7.1), (-2.013, -2.007, 7.1), (-1.827, -2.0, 6.85), (-2.013, -2.007, 6.85), (-1.792, -3.0, 6.85), (-1.809, -2.5, 6.85), (-1.996, -2.507, 6.85), (-1.596, -2.493, 8.1), (-1.792, -3.0, 6.85), (-1.978, -3.007, 6.85), (-1.8, -2.75, 6.993), (-1.809, -2.501, 6.85), (-1.996, -2.507, 6.85), (-1.809, -2.513, 6.927), (-1.995, -2.519, 6.927), (-1.807, -2.548, 6.997), (-1.994, -2.555, 6.997), (-1.805, -2.604, 7.052), (-1.992, -2.61, 7.052), (-1.803, -2.673, 7.088), (-1.99, -2.68, 7.088), (-1.8, -2.75, 7.1), (-1.987, -2.757, 7.1), (-1.798, -2.828, 7.088), (-1.984, -2.834, 7.088), (-1.795, -2.897, 7.052), (-1.982, -2.904, 7.052), (-1.793, -2.953, 6.997), (-1.98, -2.959, 6.997), (-1.792, -2.988, 6.927), (-1.979, -2.995, 6.927), (-1.978, -3.006, 7.1), (-1.978, -3.006, 7.6), (-1.996, -2.507, 7.6), (-1.978, -3.006, 8.1), (-1.996, -2.507, 8.1), (-1.842, -3.001, 0.0), (-1.877, -2.002, 0.0), (-1.842, -3.001, 1.0), (-1.877, -2.002, 1.0), (-1.792, -3.0, 1.1), (-1.827, -2.0, 1.1), (-1.859, -2.502, 0.0), (-1.859, -2.502, 1.0), (-1.809, -2.5, 1.1), (1.906, 2.0, 5.1), (1.906, 3.0, 5.1), (1.906, 2.5, 5.1), (-1.984, 2.497, 5.1), (-2.001, 2.997, 5.1), (-1.966, 1.997, 5.1), (1.906, -3.0, 5.1), (1.906, -2.5, 5.1), (1.906, -2.0, 5.1), (-1.827, -2.0, 5.1), (-1.792, -3.0, 5.1), (-1.809, -2.5, 5.1), (1.906, -3.0, 3.5), (1.906, -2.5, 3.5), (1.906, -2.0, 3.5), (-1.827, -2.0, 3.5), (-1.792, -3.0, 3.5), (-1.809, -2.5, 3.5), (1.906, 2.0, 3.5), (1.906, 3.0, 3.5), (1.906, 2.5, 3.5), (-1.984, 2.497, 3.5), (-2.001, 2.997, 3.5), (-1.966, 1.997, 3.5), (1.906, -3.0, 3.776), (1.906, -2.5, 3.776), (1.906, -2.0, 3.776), (-1.827, -2.0, 3.776), (-1.792, -3.0, 3.776), (-1.809, -2.5, 3.776), (1.906, 2.0, 3.776), (1.906, 3.0, 3.776), (1.906, 2.5, 3.776), (-1.984, 2.497, 3.776), (-2.001, 2.997, 3.776), (-1.966, 1.997, 3.776), (-0.08693, -2.001, 1.0), (0.1047, -2.001, 1.0), (-0.08445, -2.0, 1.1), (0.1022, -2.0, 1.1), (-0.08445, -2.0, 5.1), (0.1022, -2.0, 5.1), (-0.08445, 1.999, 5.1), (0.1022, 1.999, 5.1), (-0.08693, 1.998, 1.0), (0.1047, 1.998, 1.0), (-0.08693, 1.998, 0.0), (0.1047, 1.998, 0.0), (-0.2785, 1.998, 0.0), (-0.2785, 1.998, 1.0), (-0.2711, 1.999, 5.1), (-0.2711, -2.0, 5.1), (-0.2711, -2.0, 1.1), (-0.2785, -2.001, 1.0), (-0.2785, -2.001, 0.0), (-0.2711, -2.0, 3.5), (-0.2711, 1.999, 3.5), (-0.2711, -2.0, 3.776), (-0.2711, 1.999, 3.776), (-0.2711, 1.999, 1.1), (0.2888, 1.999, 1.1), (0.2963, 1.998, 0.0), (0.2963, 1.998, 1.0), (0.2888, 1.999, 5.1), (0.2888, -2.0, 5.1), (0.2888, -2.0, 1.1), (0.2963, -2.001, 1.0), (0.2963, -2.001, 0.0), (0.2888, -2.0, 3.5), (0.2888, 1.999, 3.5), (0.2888, -2.0, 3.776), (0.2888, 1.999, 3.776), (0.1047, -2.001, 0.0), (-0.08693, -2.001, 0.0), (0.1022, -2.0, 3.5), (-0.08445, -2.0, 3.5), (0.1022, 1.999, 3.5), (-0.08445, 1.999, 3.5), (-0.08445, 1.999, 1.1), (0.1022, 1.999, 1.1), (0.1022, -2.0, 5.1), (-0.08445, -2.0, 5.1), (0.2888, -2.0, 5.1), (0.1022, 1.999, 5.1), (-0.08445, 1.999, 5.1), (0.2888, 1.999, 5.1), (0.1022, 1.731, 3.776), (-0.08445, 1.731, 3.776), (0.2888, 1.905, 3.776), (0.1022, -1.732, 3.776), (-0.08445, -1.732, 3.776), (0.2888, -1.906, 3.776), (0.1022, 1.731, 3.5), (-0.08445, 1.731, 3.5), (0.2888, 1.905, 3.5), (0.1022, -1.732, 3.5), (-0.08445, -1.732, 3.5), (0.2888, -1.906, 3.5), (-0.2711, 1.999, 5.1), (-0.2711, -2.0, 5.1), (-0.2711, -1.906, 3.5), (-0.2711, 1.905, 3.5), (-0.2711, -1.906, 3.776), (-0.2711, 1.905, 3.776), (1.692, -3.0, 7.6), (-1.771, 2.99, 7.6), (1.692, 3.0, 0.0), (-1.579, -2.992, 0.0), (1.692, -3.0, 0.0), (-1.771, 2.99, 0.0)], [], [(53, 56, 27, 2), (10, 12, 5, 1), (12, 4, 6, 13), (569, 570, 66, 14), (568, 569, 14, 9), (5, 12, 13, 7), (0, 4, 12, 10), (21, 20, 53, 54), (23, 26, 20, 21), (16, 9, 19), (9, 14, 18, 19), (14, 66, 70, 15), (14, 15, 18), (18, 15, 25, 26), (16, 19, 23, 22), (15, 70, 76, 25), (19, 18, 26, 23), (43, 41, 30), (45, 43, 30), (47, 45, 30), (49, 47, 30), (33, 31, 30), (28, 49, 30), (35, 33, 30), (37, 35, 30), (39, 37, 30), (41, 39, 30), (31, 33, 34, 32), (33, 35, 36, 34), (35, 37, 38, 36), (37, 39, 40, 38), (39, 41, 42, 40), (41, 43, 44, 42), (43, 45, 46, 44), (45, 47, 48, 46), (20, 40, 42), (47, 49, 50, 48), (49, 28, 29, 50), (76, 28, 30, 31, 25), (20, 38, 40), (36, 38, 20), (36, 20, 34), (20, 26, 34), (44, 75, 42), (44, 46, 75), (46, 48, 75), (48, 50, 75), (50, 29, 75), (20, 42, 53), (42, 75, 108, 53), (53, 108, 55, 56), (55, 108, 11, 3), (107, 110, 81, 63), (75, 74, 107, 108), (77, 80, 74, 75), (70, 66, 73), (66, 68, 72, 73), (68, 114, 118, 69), (68, 69, 72), (72, 69, 79, 80), (70, 73, 77, 76), (69, 118, 124, 79), (73, 72, 80, 77), (97, 95, 84), (99, 97, 84), (101, 99, 84), (103, 101, 84), (87, 85, 84), (82, 103, 84), (89, 87, 84), (91, 89, 84), (93, 91, 84), (95, 93, 84), (85, 87, 88, 86), (87, 89, 90, 88), (89, 91, 92, 90), (91, 93, 94, 92), (93, 95, 96, 94), (95, 97, 98, 96), (97, 99, 100, 98), (99, 101, 102, 100), (74, 94, 96), (101, 103, 104, 102), (103, 82, 83, 104), (124, 82, 84, 85, 79), (74, 92, 94), (90, 92, 74), (90, 74, 88), (74, 80, 88), (98, 105, 96), (98, 100, 105), (100, 102, 105), (102, 104, 105), (104, 83, 105), (74, 96, 107), (96, 105, 106, 107), (107, 106, 109, 110), (109, 106, 67, 64), (155, 158, 129, 111), (105, 122, 155, 106), (125, 128, 122, 105), (118, 114, 121), (114, 116, 120, 121), (116, 61, 160, 117), (116, 117, 120), (120, 117, 127, 128), (118, 121, 125, 124), (117, 160, 166, 127), (121, 120, 128, 125), (145, 143, 132), (147, 145, 132), (149, 147, 132), (151, 149, 132), (135, 133, 132), (130, 151, 132), (137, 135, 132), (139, 137, 132), (141, 139, 132), (143, 141, 132), (133, 135, 136, 134), (135, 137, 138, 136), (137, 139, 140, 138), (139, 141, 142, 140), (141, 143, 144, 142), (143, 145, 146, 144), (145, 147, 148, 146), (147, 149, 150, 148), (122, 142, 144), (149, 151, 152, 150), (151, 130, 131, 152), (166, 130, 132, 133, 127), (122, 140, 142), (138, 140, 122), (138, 122, 136), (122, 128, 136), (146, 153, 144), (146, 148, 153), (148, 150, 153), (150, 152, 153), (152, 131, 153), (122, 144, 155), (144, 153, 198, 155), (155, 198, 157, 158), (157, 198, 115, 112), (197, 200, 171, 59), (153, 164, 197, 198), (167, 170, 164, 153), (160, 61, 163), (61, 57, 162, 163), (57, 204, 208, 159), (57, 159, 162), (162, 159, 169, 170), (160, 163, 167, 166), (159, 208, 214, 169), (163, 162, 170, 167), (187, 185, 174), (189, 187, 174), (191, 189, 174), (193, 191, 174), (177, 175, 174), (172, 193, 174), (179, 177, 174), (181, 179, 174), (183, 181, 174), (185, 183, 174), (175, 177, 178, 176), (177, 179, 180, 178), (179, 181, 182, 180), (181, 183, 184, 182), (183, 185, 186, 184), (185, 187, 188, 186), (187, 189, 190, 188), (189, 191, 192, 190), (164, 184, 186), (191, 193, 194, 192), (193, 172, 173, 194), (214, 172, 174, 175, 169), (164, 182, 184), (180, 182, 164), (180, 164, 178), (164, 170, 178), (188, 213, 186), (188, 190, 213), (190, 192, 213), (192, 194, 213), (194, 173, 213), (164, 186, 197), (186, 213, 246, 197), (197, 246, 199, 200), (199, 246, 60, 58), (245, 248, 219, 201), (213, 212, 245, 246), (215, 218, 212, 213), (208, 204, 211), (204, 206, 210, 211), (206, 252, 256, 207), (206, 207, 210), (210, 207, 217, 218), (208, 211, 215, 214), (207, 256, 262, 217), (211, 210, 218, 215), (235, 233, 222), (237, 235, 222), (239, 237, 222), (241, 239, 222), (225, 223, 222), (220, 241, 222), (227, 225, 222), (229, 227, 222), (231, 229, 222), (233, 231, 222), (223, 225, 226, 224), (225, 227, 228, 226), (227, 229, 230, 228), (229, 231, 232, 230), (231, 233, 234, 232), (233, 235, 236, 234), (235, 237, 238, 236), (237, 239, 240, 238), (212, 232, 234), (239, 241, 242, 240), (241, 220, 221, 242), (262, 220, 222, 223, 217), (212, 230, 232), (228, 230, 212), (228, 212, 226), (212, 218, 226), (236, 261, 234), (236, 238, 261), (238, 240, 261), (240, 242, 261), (242, 221, 261), (212, 234, 245), (234, 261, 244, 245), (245, 244, 247, 248), (247, 244, 205, 202), (293, 296, 267, 249), (261, 260, 293, 244), (263, 266, 260, 261), (256, 252, 259), (252, 254, 258, 259), (254, 251, 257, 255), (254, 255, 258), (258, 255, 265, 266), (256, 259, 263, 262), (255, 257, 264, 265), (259, 258, 266, 263), (283, 281, 270), (285, 283, 270), (287, 285, 270), (289, 287, 270), (273, 271, 270), (268, 289, 270), (275, 273, 270), (277, 275, 270), (279, 277, 270), (281, 279, 270), (271, 273, 274, 272), (273, 275, 276, 274), (275, 277, 278, 276), (277, 279, 280, 278), (279, 281, 282, 280), (281, 283, 284, 282), (283, 285, 286, 284), (285, 287, 288, 286), (260, 280, 282), (287, 289, 290, 288), (289, 268, 269, 290), (264, 268, 270, 271, 265), (260, 278, 280), (276, 278, 260), (276, 260, 274), (260, 266, 274), (284, 291, 282), (284, 286, 291), (286, 288, 291), (288, 290, 291), (290, 269, 291), (260, 282, 293), (282, 291, 292, 293), (293, 292, 295, 296), (295, 292, 253, 250), (305, 306, 300, 298), (306, 299, 301, 307), (564, 563, 251, 254), (562, 564, 254, 252), (300, 306, 307, 302), (297, 299, 306, 305), (329, 332, 51, 303), (195, 165, 216, 304), (165, 243, 209, 161), (565, 567, 340, 156), (566, 565, 156, 196), (216, 165, 161, 203), (308, 243, 165, 195), (78, 113, 329, 330), (65, 52, 113, 78), (126, 196, 119), (196, 156, 123, 119), (156, 340, 344, 154), (156, 154, 123), (123, 154, 62, 52), (126, 119, 65, 71), (154, 344, 349, 62), (119, 123, 52, 65), (321, 319, 8), (323, 321, 8), (325, 323, 8), (327, 325, 8), (311, 309, 8), (24, 327, 8), (313, 311, 8), (315, 313, 8), (317, 315, 8), (319, 317, 8), (309, 311, 312, 310), (311, 313, 314, 312), (313, 315, 316, 314), (315, 317, 318, 316), (317, 319, 320, 318), (319, 321, 322, 320), (321, 323, 324, 322), (323, 325, 326, 324), (113, 318, 320), (325, 327, 328, 326), (327, 24, 17, 328), (349, 24, 8, 309, 62), (113, 316, 318), (314, 316, 113), (314, 113, 312), (113, 52, 312), (322, 348, 320), (322, 324, 348), (324, 326, 348), (326, 328, 348), (328, 17, 348), (113, 320, 329), (320, 348, 380, 329), (329, 380, 331, 332), (331, 380, 168, 294), (379, 382, 353, 338), (348, 347, 379, 380), (350, 352, 347, 348), (344, 340, 346), (340, 342, 345, 346), (342, 385, 389, 343), (342, 343, 345), (345, 343, 351, 352), (344, 346, 350, 349), (343, 389, 393, 351), (346, 345, 352, 350), (369, 367, 356), (371, 369, 356), (373, 371, 356), (375, 373, 356), (359, 357, 356), (354, 375, 356), (361, 359, 356), (363, 361, 356), (365, 363, 356), (367, 365, 356), (357, 359, 360, 358), (359, 361, 362, 360), (361, 363, 364, 362), (363, 365, 366, 364), (365, 367, 368, 366), (367, 369, 370, 368), (369, 371, 372, 370), (371, 373, 374, 372), (347, 366, 368), (373, 375, 376, 374), (375, 354, 355, 376), (393, 354, 356, 357, 351), (347, 364, 366), (362, 364, 347), (362, 347, 360), (347, 352, 360), (370, 377, 368), (370, 372, 377), (372, 374, 377), (374, 376, 377), (376, 355, 377), (347, 368, 379), (368, 377, 378, 379), (379, 378, 381, 382), (381, 378, 341, 339), (422, 424, 397, 383), (377, 392, 422, 378), (394, 396, 392, 377), (389, 385, 391), (385, 387, 390, 391), (387, 337, 426, 388), (387, 388, 390), (390, 388, 395, 396), (389, 391, 394, 393), (388, 426, 430, 395), (391, 390, 396, 394), (413, 411, 400), (415, 413, 400), (417, 415, 400), (419, 417, 400), (403, 401, 400), (398, 419, 400), (405, 403, 400), (407, 405, 400), (409, 407, 400), (411, 409, 400), (401, 403, 404, 402), (403, 405, 406, 404), (405, 407, 408, 406), (407, 409, 410, 408), (409, 411, 412, 410), (411, 413, 414, 412), (413, 415, 416, 414), (415, 417, 418, 416), (392, 410, 412), (417, 419, 420, 418), (419, 398, 399, 420), (430, 398, 400, 401, 395), (392, 408, 410), (406, 408, 392), (406, 392, 404), (392, 396, 404), (414, 421, 412), (414, 416, 421), (416, 418, 421), (418, 420, 421), (420, 399, 421), (392, 412, 422), (412, 421, 459, 422), (422, 459, 423, 424), (423, 459, 386, 384), (458, 461, 434, 335), (421, 429, 458, 459), (431, 433, 429, 421), (426, 337, 428), (337, 333, 427, 428), (333, 464, 468, 425), (333, 425, 427), (427, 425, 432, 433), (426, 428, 431, 430), (425, 468, 473, 432), (428, 427, 433, 431), (450, 448, 437), (452, 450, 437), (454, 452, 437), (456, 454, 437), (440, 438, 437), (435, 456, 437), (442, 440, 437), (444, 442, 437), (446, 444, 437), (448, 446, 437), (438, 440, 441, 439), (440, 442, 443, 441), (442, 444, 445, 443), (444, 446, 447, 445), (446, 448, 449, 447), (448, 450, 451, 449), (450, 452, 453, 451), (452, 454, 455, 453), (429, 447, 449), (454, 456, 457, 455), (456, 435, 436, 457), (473, 435, 437, 438, 432), (429, 445, 447), (443, 445, 429), (443, 429, 441), (429, 433, 441), (451, 472, 449), (451, 453, 472), (453, 455, 472), (455, 457, 472), (457, 436, 472), (429, 449, 458), (449, 472, 503, 458), (458, 503, 460, 461), (460, 503, 336, 334), (502, 505, 477, 462), (472, 471, 502, 503), (474, 476, 471, 472), (468, 464, 470), (464, 466, 469, 470), (466, 509, 513, 467), (466, 467, 469), (469, 467, 475, 476), (468, 470, 474, 473), (467, 513, 519, 475), (470, 469, 476, 474), (493, 491, 480), (495, 493, 480), (497, 495, 480), (499, 497, 480), (483, 481, 480), (478, 499, 480), (485, 483, 480), (487, 485, 480), (489, 487, 480), (491, 489, 480), (481, 483, 484, 482), (483, 485, 486, 484), (485, 487, 488, 486), (487, 489, 490, 488), (489, 491, 492, 490), (491, 493, 494, 492), (493, 495, 496, 494), (495, 497, 498, 496), (471, 490, 492), (497, 499, 500, 498), (499, 478, 479, 500), (519, 478, 480, 481, 475), (471, 488, 490), (486, 488, 471), (486, 471, 484), (471, 476, 484), (494, 518, 492), (494, 496, 518), (496, 498, 518), (498, 500, 518), (500, 479, 518), (471, 492, 502), (492, 518, 501, 502), (502, 501, 504, 505), (504, 501, 465, 463), (550, 552, 524, 506), (518, 517, 550, 501), (520, 523, 517, 518), (513, 509, 516), (509, 511, 515, 516), (511, 508, 514, 512), (511, 512, 515), (515, 512, 522, 523), (513, 516, 520, 519), (512, 514, 521, 522), (516, 515, 523, 520), (540, 538, 527), (542, 540, 527), (544, 542, 527), (546, 544, 527), (530, 528, 527), (525, 546, 527), (532, 530, 527), (534, 532, 527), (536, 534, 527), (538, 536, 527), (528, 530, 531, 529), (530, 532, 533, 531), (532, 534, 535, 533), (534, 536, 537, 535), (536, 538, 539, 537), (538, 540, 541, 539), (540, 542, 543, 541), (542, 544, 545, 543), (517, 537, 539), (544, 546, 547, 545), (546, 525, 526, 547), (521, 525, 527, 528, 522), (517, 535, 537), (533, 535, 517), (533, 517, 531), (517, 523, 531), (541, 548, 539), (541, 543, 548), (543, 545, 548), (545, 547, 548), (547, 526, 548), (517, 539, 550), (539, 548, 549, 550), (550, 549, 551, 552), (551, 549, 510, 507), (559, 560, 556, 554), (560, 555, 557, 561), (573, 572, 508, 511), (571, 573, 511, 509), (556, 560, 561, 558), (553, 555, 560, 559), (611, 243, 308, 610), (622, 624, 300, 302), (592, 594, 564, 562), (594, 593, 563, 564), (596, 595, 565, 566), (595, 597, 567, 565), (586, 587, 569, 568), (587, 588, 570, 569), (589, 591, 573, 571), (591, 590, 572, 573), (66, 570, 68), (68, 570, 114), (114, 570, 116), (116, 570, 61), (252, 206, 562), (204, 562, 206), (57, 562, 204), (61, 562, 57), (570, 562, 61), (509, 466, 571), (464, 571, 466), (333, 571, 464), (337, 571, 333), (340, 567, 342), (342, 567, 385), (385, 567, 387), (387, 567, 337), (571, 337, 567), (633, 592, 562, 625), (612, 613, 571, 567), (617, 614, 558, 577), (614, 615, 556, 558), (615, 616, 554, 556), (619, 617, 577, 589), (561, 557, 578, 579), (558, 561, 579, 577), (13, 6, 576, 575), (7, 13, 575, 574), (622, 302, 580, 631), (161, 209, 585, 583), (203, 161, 583, 584), (307, 301, 581, 582), (302, 307, 582, 580), (613, 619, 589, 571), (579, 578, 590, 591), (577, 579, 591, 589), (575, 576, 588, 587), (574, 575, 587, 586), (631, 580, 592, 633), (583, 585, 597, 595), (584, 583, 595, 596), (582, 581, 593, 594), (580, 582, 594, 592), (633, 625, 647, 650), (641, 622, 631, 638), (625, 605, 645, 647), (635, 616, 615, 598), (598, 615, 614, 600), (600, 614, 617, 637), (602, 613, 612, 604), (612, 620, 665, 660), (607, 606, 608, 609), (624, 607, 609, 623), (605, 604, 646, 645), (209, 243, 611, 621), (597, 620, 612, 567), (209, 621, 618, 585), (585, 618, 620, 597), (631, 633, 650, 656), (630, 636, 657, 659), (603, 626, 644, 642), (626, 632, 653, 644), (640, 606, 607, 641), (621, 611, 606, 640), (636, 637, 658, 657), (300, 624, 623, 298), (562, 570, 626, 625), (576, 6, 627, 630), (6, 4, 628, 627), (4, 0, 629, 628), (588, 576, 630, 632), (570, 588, 632, 626), (602, 603, 642, 643), (613, 602, 643, 661), (641, 607, 624, 622), (606, 611, 610, 608), (632, 630, 659, 653), (626, 603, 605, 625), (603, 602, 604, 605), (627, 601, 636, 630), (601, 600, 637, 636), (628, 599, 601, 627), (599, 598, 600, 601), (629, 634, 599, 628), (634, 635, 598, 599), (621, 640, 639, 618), (640, 641, 638, 639), (649, 648, 645, 646), (651, 652, 643, 642), (648, 650, 647, 645), (663, 655, 649, 665), (665, 649, 646, 660), (653, 651, 642, 644), (657, 658, 652, 651), (659, 657, 651, 653), (655, 654, 648, 649), (652, 664, 661, 643), (658, 662, 664, 652), (654, 656, 650, 648), (637, 617, 662, 658), (620, 618, 663, 665), (618, 639, 655, 663), (619, 613, 661, 664), (639, 638, 654, 655), (604, 612, 660, 646), (617, 619, 664, 662), (638, 631, 656, 654), (510, 666, 2, 506), (524, 507, 510, 506), (552, 551, 507, 524), (501, 550, 506, 465), (462, 336, 503, 502), (335, 386, 459, 458), (378, 422, 383, 341), (338, 168, 380, 379), (667, 330, 329, 303), (505, 504, 463, 477), (461, 460, 334, 434), (424, 423, 384, 397), (382, 381, 339, 353), (294, 51, 332, 331), (477, 463, 465, 462), (434, 334, 336, 335), (397, 384, 386, 383), (353, 339, 341, 338), (168, 303, 51, 294), (2, 666, 54, 53), (63, 11, 108, 107), (106, 155, 111, 67), (59, 115, 198, 197), (201, 60, 246, 245), (244, 293, 249, 205), (56, 55, 3, 27), (110, 109, 64, 81), (158, 157, 112, 129), (200, 199, 58, 171), (248, 247, 202, 219), (296, 295, 250, 267), (27, 3, 11, 2), (81, 64, 67, 63), (129, 112, 115, 111), (171, 58, 60, 59), (219, 202, 205, 201), (267, 250, 253, 249), (2, 11, 465, 506), (465, 11, 63, 462), (336, 462, 63, 67), (335, 336, 67, 111), (386, 335, 111, 115), (386, 115, 59, 383), (341, 383, 59, 60), (341, 60, 201, 338), (168, 338, 201, 205), (303, 168, 205, 249), (667, 303, 249, 253), (667, 253, 668, 671), (666, 510, 669, 670)])
me_fort_wallarch.materials.append(mat_fort_wallarchm)
me_fort_wallarch.use_remesh_preserve_volume = False
me_fort_wallarch.use_remesh_preserve_attributes = False
me_fort_wallarch.use_mirror_vertex_groups = False
me_fort_wallarch.update()

# ---- objects
ob_fort_walldoorl_001 = bpy.data.objects.new('Fort_WallDoorL.001', me_fort_walldoorl_001)
ob_fort_walldoorl = bpy.data.objects.new('Fort_WallDoorL', me_fort_walldoorl)
ob_fort_wallarch = bpy.data.objects.new('Fort_WallArch', me_fort_wallarch)

# ---- transforms, parenting, visibility, modifiers, constraints
ob_fort_walldoorl_001.location = (0.0, 1.9, 0.0)
ob_fort_walldoorl_001.lineart.crease_threshold = 0.0
ob_fort_walldoorl.location = (0.0, -1.902, 1.192e-07)
ob_fort_walldoorl.rotation_euler = (0.0, 0.0, 3.142)
ob_fort_walldoorl.lineart.crease_threshold = 0.0
ob_fort_wallarch.location = (-0.002159, -2.98e-08, 0.0)
ob_fort_wallarch.lock_rotations_4d = False
ob_fort_wallarch.empty_display_type = 'ARROWS'
ob_fort_wallarch.lineart.crease_threshold = 0.0

# ---- collection membership
col_collection_1.objects.link(ob_fort_walldoorl_001)
col_collection_1.objects.link(ob_fort_walldoorl)
col_collection_1.objects.link(ob_fort_wallarch)

# ---- scene / render settings (as saved in the file)
scene.frame_start = 1; scene.frame_end = 250; scene.frame_set(1)
scene.render.engine = 'BLENDER_EEVEE_NEXT'
scene.render.resolution_percentage = 50
scene.render.dither_intensity = 0.0
scene.cycles.use_denoising = False
scene.cycles.samples = 128
scene.cycles.sampling_pattern = 'TABULATED_SOBOL'
scene.cycles.light_sampling_threshold = 0.0
scene.cycles.use_adaptive_sampling = False
scene.cycles.use_light_tree = False
scene.cycles.blur_glossy = 0.0
scene.cycles.sample_clamp_indirect = 0.0
scene.view_settings.view_transform = 'Standard'
bpy.context.view_layer.update()

# ---- added for rendering (the .blend has no active camera and no usable light): camera, sun + grey world if the file has none
cam_auto = bpy.data.cameras.new('AutoCamera')
cam_auto.lens = 50.0
cam_auto.sensor_width = 36.0
cam_auto.clip_end = 1000.0
ob_auto_camera = bpy.data.objects.new('AutoCamera', cam_auto)
scene.collection.objects.link(ob_auto_camera)
ob_auto_camera.location = (10.0864, -12.1664, 12.1589)
ob_auto_camera.rotation_euler = (1.09748, -7.21219e-08, 0.694738)
scene.camera = ob_auto_camera
light_auto_sun = bpy.data.lights.new('AutoSun', 'SUN')
light_auto_sun.energy = 3.0
light_auto_sun.angle = 0.0523599
ob_auto_sun = bpy.data.objects.new('AutoSun', light_auto_sun)
scene.collection.objects.link(ob_auto_sun)
ob_auto_sun.rotation_euler = (0.872665, 0.174533, 0.523599)
if scene.world is None:
    world_auto = bpy.data.worlds.new('AutoWorld')
    world_auto.color = (0.3, 0.3, 0.3)
    scene.world = world_auto
bpy.context.view_layer.update()
